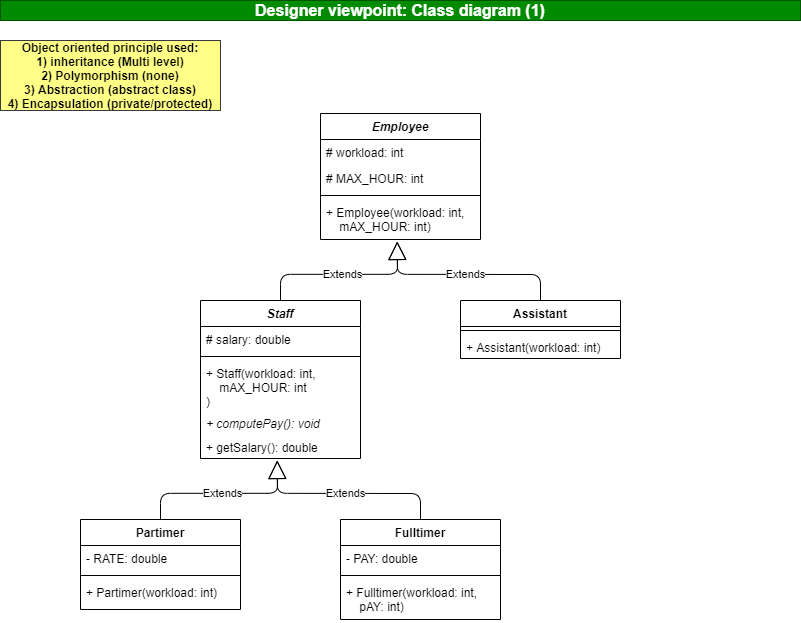

The diagram above was exported from draw.io. Its source (the exported page's mxGraphModel, read from the mxfile embedded in the PNG):
<mxGraphModel dx="790" dy="441" grid="1" gridSize="10" guides="1" tooltips="1" connect="1" arrows="1" fold="1" page="1" pageScale="1" pageWidth="827" pageHeight="1169" math="0" shadow="0">
  <root>
    <mxCell id="SHOMjMIx7v6o-8wkCUOr-0" />
    <mxCell id="SHOMjMIx7v6o-8wkCUOr-1" parent="SHOMjMIx7v6o-8wkCUOr-0" />
    <mxCell id="ziHMD6Hsi_4l2vN8ztJN-0" value="&lt;b&gt;&lt;font style=&quot;font-size: 16px&quot;&gt;Designer viewpoint: Class diagram (1)&lt;/font&gt;&lt;/b&gt;" style="text;html=1;strokeColor=#005700;fillColor=#008a00;align=center;verticalAlign=middle;whiteSpace=wrap;rounded=0;fontColor=#ffffff;" parent="SHOMjMIx7v6o-8wkCUOr-1" vertex="1">
      <mxGeometry x="20" y="20" width="800" height="20" as="geometry" />
    </mxCell>
    <mxCell id="ziHMD6Hsi_4l2vN8ztJN-1" value="Object oriented principle used:&lt;br&gt;1) inheritance (Multi level)&lt;br&gt;2) Polymorphism (none)&lt;br&gt;3) Abstraction (abstract class)&lt;br&gt;4) Encapsulation (private/protected)" style="text;html=1;strokeColor=#36393d;fillColor=#ffff88;align=center;verticalAlign=middle;whiteSpace=wrap;rounded=0;fontStyle=1" parent="SHOMjMIx7v6o-8wkCUOr-1" vertex="1">
      <mxGeometry x="20" y="60" width="220" height="70" as="geometry" />
    </mxCell>
    <mxCell id="ziHMD6Hsi_4l2vN8ztJN-2" value="Employee" style="swimlane;fontStyle=3;align=center;verticalAlign=top;childLayout=stackLayout;horizontal=1;startSize=26;horizontalStack=0;resizeParent=1;resizeParentMax=0;resizeLast=0;collapsible=1;marginBottom=0;" parent="SHOMjMIx7v6o-8wkCUOr-1" vertex="1">
      <mxGeometry x="340" y="133" width="160" height="126" as="geometry" />
    </mxCell>
    <mxCell id="ziHMD6Hsi_4l2vN8ztJN-3" value="# workload: int" style="text;strokeColor=none;fillColor=none;align=left;verticalAlign=top;spacingLeft=4;spacingRight=4;overflow=hidden;rotatable=0;points=[[0,0.5],[1,0.5]];portConstraint=eastwest;" parent="ziHMD6Hsi_4l2vN8ztJN-2" vertex="1">
      <mxGeometry y="26" width="160" height="26" as="geometry" />
    </mxCell>
    <mxCell id="ziHMD6Hsi_4l2vN8ztJN-39" value="# MAX_HOUR: int" style="text;strokeColor=none;fillColor=none;align=left;verticalAlign=top;spacingLeft=4;spacingRight=4;overflow=hidden;rotatable=0;points=[[0,0.5],[1,0.5]];portConstraint=eastwest;" parent="ziHMD6Hsi_4l2vN8ztJN-2" vertex="1">
      <mxGeometry y="52" width="160" height="26" as="geometry" />
    </mxCell>
    <mxCell id="ziHMD6Hsi_4l2vN8ztJN-5" value="" style="line;strokeWidth=1;fillColor=none;align=left;verticalAlign=middle;spacingTop=-1;spacingLeft=3;spacingRight=3;rotatable=0;labelPosition=right;points=[];portConstraint=eastwest;" parent="ziHMD6Hsi_4l2vN8ztJN-2" vertex="1">
      <mxGeometry y="78" width="160" height="8" as="geometry" />
    </mxCell>
    <mxCell id="ziHMD6Hsi_4l2vN8ztJN-21" value="+ Employee(workload: int,&#10;    mAX_HOUR: int)" style="text;strokeColor=none;fillColor=none;align=left;verticalAlign=top;spacingLeft=4;spacingRight=4;overflow=hidden;rotatable=0;points=[[0,0.5],[1,0.5]];portConstraint=eastwest;" parent="ziHMD6Hsi_4l2vN8ztJN-2" vertex="1">
      <mxGeometry y="86" width="160" height="40" as="geometry" />
    </mxCell>
    <mxCell id="ziHMD6Hsi_4l2vN8ztJN-9" value="Partimer" style="swimlane;fontStyle=1;align=center;verticalAlign=top;childLayout=stackLayout;horizontal=1;startSize=26;horizontalStack=0;resizeParent=1;resizeParentMax=0;resizeLast=0;collapsible=1;marginBottom=0;" parent="SHOMjMIx7v6o-8wkCUOr-1" vertex="1">
      <mxGeometry x="100" y="539" width="160" height="90" as="geometry" />
    </mxCell>
    <mxCell id="ziHMD6Hsi_4l2vN8ztJN-45" value="- RATE: double" style="text;strokeColor=none;fillColor=none;align=left;verticalAlign=top;spacingLeft=4;spacingRight=4;overflow=hidden;rotatable=0;points=[[0,0.5],[1,0.5]];portConstraint=eastwest;" parent="ziHMD6Hsi_4l2vN8ztJN-9" vertex="1">
      <mxGeometry y="26" width="160" height="26" as="geometry" />
    </mxCell>
    <mxCell id="ziHMD6Hsi_4l2vN8ztJN-12" value="" style="line;strokeWidth=1;fillColor=none;align=left;verticalAlign=middle;spacingTop=-1;spacingLeft=3;spacingRight=3;rotatable=0;labelPosition=right;points=[];portConstraint=eastwest;" parent="ziHMD6Hsi_4l2vN8ztJN-9" vertex="1">
      <mxGeometry y="52" width="160" height="8" as="geometry" />
    </mxCell>
    <mxCell id="ziHMD6Hsi_4l2vN8ztJN-43" value="+ Partimer(workload: int)" style="text;strokeColor=none;fillColor=none;align=left;verticalAlign=top;spacingLeft=4;spacingRight=4;overflow=hidden;rotatable=0;points=[[0,0.5],[1,0.5]];portConstraint=eastwest;" parent="ziHMD6Hsi_4l2vN8ztJN-9" vertex="1">
      <mxGeometry y="60" width="160" height="30" as="geometry" />
    </mxCell>
    <mxCell id="ziHMD6Hsi_4l2vN8ztJN-16" value="Fulltimer" style="swimlane;fontStyle=1;align=center;verticalAlign=top;childLayout=stackLayout;horizontal=1;startSize=26;horizontalStack=0;resizeParent=1;resizeParentMax=0;resizeLast=0;collapsible=1;marginBottom=0;" parent="SHOMjMIx7v6o-8wkCUOr-1" vertex="1">
      <mxGeometry x="360" y="539" width="160" height="100" as="geometry" />
    </mxCell>
    <mxCell id="ziHMD6Hsi_4l2vN8ztJN-46" value="- PAY: double" style="text;strokeColor=none;fillColor=none;align=left;verticalAlign=top;spacingLeft=4;spacingRight=4;overflow=hidden;rotatable=0;points=[[0,0.5],[1,0.5]];portConstraint=eastwest;" parent="ziHMD6Hsi_4l2vN8ztJN-16" vertex="1">
      <mxGeometry y="26" width="160" height="26" as="geometry" />
    </mxCell>
    <mxCell id="ziHMD6Hsi_4l2vN8ztJN-19" value="" style="line;strokeWidth=1;fillColor=none;align=left;verticalAlign=middle;spacingTop=-1;spacingLeft=3;spacingRight=3;rotatable=0;labelPosition=right;points=[];portConstraint=eastwest;" parent="ziHMD6Hsi_4l2vN8ztJN-16" vertex="1">
      <mxGeometry y="52" width="160" height="8" as="geometry" />
    </mxCell>
    <mxCell id="ziHMD6Hsi_4l2vN8ztJN-44" value="+ Fulltimer(workload: int,&#10;    pAY: int)" style="text;strokeColor=none;fillColor=none;align=left;verticalAlign=top;spacingLeft=4;spacingRight=4;overflow=hidden;rotatable=0;points=[[0,0.5],[1,0.5]];portConstraint=eastwest;" parent="ziHMD6Hsi_4l2vN8ztJN-16" vertex="1">
      <mxGeometry y="60" width="160" height="40" as="geometry" />
    </mxCell>
    <mxCell id="ziHMD6Hsi_4l2vN8ztJN-22" value="Assistant" style="swimlane;fontStyle=1;align=center;verticalAlign=top;childLayout=stackLayout;horizontal=1;startSize=26;horizontalStack=0;resizeParent=1;resizeParentMax=0;resizeLast=0;collapsible=1;marginBottom=0;" parent="SHOMjMIx7v6o-8wkCUOr-1" vertex="1">
      <mxGeometry x="480" y="320" width="160" height="58" as="geometry" />
    </mxCell>
    <mxCell id="ziHMD6Hsi_4l2vN8ztJN-25" value="" style="line;strokeWidth=1;fillColor=none;align=left;verticalAlign=middle;spacingTop=-1;spacingLeft=3;spacingRight=3;rotatable=0;labelPosition=right;points=[];portConstraint=eastwest;" parent="ziHMD6Hsi_4l2vN8ztJN-22" vertex="1">
      <mxGeometry y="26" width="160" height="8" as="geometry" />
    </mxCell>
    <mxCell id="ziHMD6Hsi_4l2vN8ztJN-26" value="+ Assistant(workload: int)" style="text;strokeColor=none;fillColor=none;align=left;verticalAlign=top;spacingLeft=4;spacingRight=4;overflow=hidden;rotatable=0;points=[[0,0.5],[1,0.5]];portConstraint=eastwest;" parent="ziHMD6Hsi_4l2vN8ztJN-22" vertex="1">
      <mxGeometry y="34" width="160" height="24" as="geometry" />
    </mxCell>
    <mxCell id="ziHMD6Hsi_4l2vN8ztJN-27" value="Staff" style="swimlane;fontStyle=3;align=center;verticalAlign=top;childLayout=stackLayout;horizontal=1;startSize=26;horizontalStack=0;resizeParent=1;resizeParentMax=0;resizeLast=0;collapsible=1;marginBottom=0;" parent="SHOMjMIx7v6o-8wkCUOr-1" vertex="1">
      <mxGeometry x="220" y="320" width="160" height="158" as="geometry" />
    </mxCell>
    <mxCell id="ziHMD6Hsi_4l2vN8ztJN-29" value="# salary: double" style="text;strokeColor=none;fillColor=none;align=left;verticalAlign=top;spacingLeft=4;spacingRight=4;overflow=hidden;rotatable=0;points=[[0,0.5],[1,0.5]];portConstraint=eastwest;" parent="ziHMD6Hsi_4l2vN8ztJN-27" vertex="1">
      <mxGeometry y="26" width="160" height="26" as="geometry" />
    </mxCell>
    <mxCell id="ziHMD6Hsi_4l2vN8ztJN-30" value="" style="line;strokeWidth=1;fillColor=none;align=left;verticalAlign=middle;spacingTop=-1;spacingLeft=3;spacingRight=3;rotatable=0;labelPosition=right;points=[];portConstraint=eastwest;" parent="ziHMD6Hsi_4l2vN8ztJN-27" vertex="1">
      <mxGeometry y="52" width="160" height="8" as="geometry" />
    </mxCell>
    <mxCell id="ziHMD6Hsi_4l2vN8ztJN-31" value="+ Staff(workload: int,&#10;    mAX_HOUR: int&#10;)" style="text;strokeColor=none;fillColor=none;align=left;verticalAlign=top;spacingLeft=4;spacingRight=4;overflow=hidden;rotatable=0;points=[[0,0.5],[1,0.5]];portConstraint=eastwest;" parent="ziHMD6Hsi_4l2vN8ztJN-27" vertex="1">
      <mxGeometry y="60" width="160" height="50" as="geometry" />
    </mxCell>
    <mxCell id="ziHMD6Hsi_4l2vN8ztJN-47" value="+ computePay(): void" style="text;strokeColor=none;fillColor=none;align=left;verticalAlign=top;spacingLeft=4;spacingRight=4;overflow=hidden;rotatable=0;points=[[0,0.5],[1,0.5]];portConstraint=eastwest;fontStyle=2" parent="ziHMD6Hsi_4l2vN8ztJN-27" vertex="1">
      <mxGeometry y="110" width="160" height="24" as="geometry" />
    </mxCell>
    <mxCell id="ziHMD6Hsi_4l2vN8ztJN-6" value="+ getSalary(): double" style="text;strokeColor=none;fillColor=none;align=left;verticalAlign=top;spacingLeft=4;spacingRight=4;overflow=hidden;rotatable=0;points=[[0,0.5],[1,0.5]];portConstraint=eastwest;fontStyle=0" parent="ziHMD6Hsi_4l2vN8ztJN-27" vertex="1">
      <mxGeometry y="134" width="160" height="24" as="geometry" />
    </mxCell>
    <mxCell id="ziHMD6Hsi_4l2vN8ztJN-37" value="Extends" style="endArrow=block;endSize=16;endFill=0;html=1;entryX=0.542;entryY=1.132;entryDx=0;entryDy=0;entryPerimeter=0;exitX=0.5;exitY=0;exitDx=0;exitDy=0;" parent="SHOMjMIx7v6o-8wkCUOr-1" source="ziHMD6Hsi_4l2vN8ztJN-9" edge="1">
      <mxGeometry width="160" relative="1" as="geometry">
        <mxPoint x="180" y="532.8299999999999" as="sourcePoint" />
        <mxPoint x="296.72" y="479.99799999999993" as="targetPoint" />
        <Array as="points">
          <mxPoint x="180" y="512.83" />
          <mxPoint x="297" y="512.83" />
        </Array>
      </mxGeometry>
    </mxCell>
    <mxCell id="ziHMD6Hsi_4l2vN8ztJN-38" value="Extends" style="endArrow=block;endSize=16;endFill=0;html=1;entryX=0.542;entryY=1.132;entryDx=0;entryDy=0;entryPerimeter=0;exitX=0.5;exitY=0;exitDx=0;exitDy=0;" parent="SHOMjMIx7v6o-8wkCUOr-1" source="ziHMD6Hsi_4l2vN8ztJN-16" edge="1">
      <mxGeometry width="160" relative="1" as="geometry">
        <mxPoint x="420" y="532.8299999999999" as="sourcePoint" />
        <mxPoint x="296.72" y="479.99799999999993" as="targetPoint" />
        <Array as="points">
          <mxPoint x="440" y="513" />
          <mxPoint x="297" y="512.83" />
        </Array>
      </mxGeometry>
    </mxCell>
    <mxCell id="ziHMD6Hsi_4l2vN8ztJN-41" value="Extends" style="endArrow=block;endSize=16;endFill=0;html=1;entryX=0.542;entryY=1.132;entryDx=0;entryDy=0;entryPerimeter=0;exitX=0.5;exitY=0;exitDx=0;exitDy=0;" parent="SHOMjMIx7v6o-8wkCUOr-1" edge="1">
      <mxGeometry width="160" relative="1" as="geometry">
        <mxPoint x="300" y="320" as="sourcePoint" />
        <mxPoint x="416.72" y="260.99800000000005" as="targetPoint" />
        <Array as="points">
          <mxPoint x="300" y="293.83000000000004" />
          <mxPoint x="417" y="293.83000000000004" />
        </Array>
      </mxGeometry>
    </mxCell>
    <mxCell id="ziHMD6Hsi_4l2vN8ztJN-42" value="Extends" style="endArrow=block;endSize=16;endFill=0;html=1;entryX=0.542;entryY=1.132;entryDx=0;entryDy=0;entryPerimeter=0;exitX=0.5;exitY=0;exitDx=0;exitDy=0;" parent="SHOMjMIx7v6o-8wkCUOr-1" edge="1">
      <mxGeometry width="160" relative="1" as="geometry">
        <mxPoint x="560" y="320" as="sourcePoint" />
        <mxPoint x="416.72" y="260.99800000000005" as="targetPoint" />
        <Array as="points">
          <mxPoint x="560" y="294" />
          <mxPoint x="417" y="293.83000000000004" />
        </Array>
      </mxGeometry>
    </mxCell>
  </root>
</mxGraphModel>